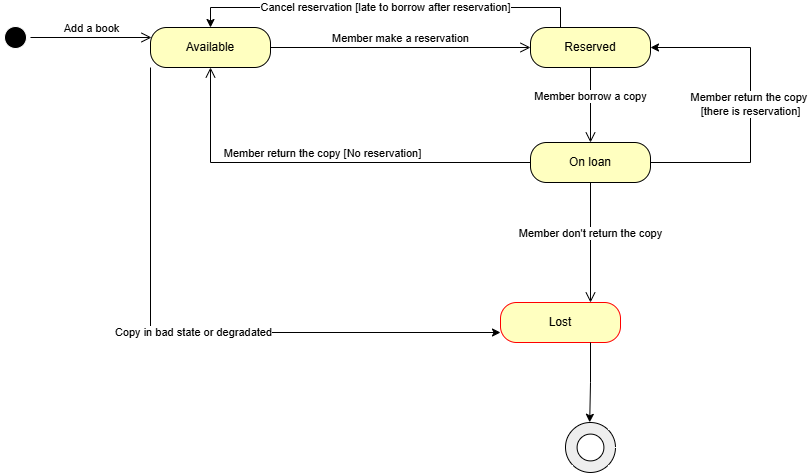

The diagram above was exported from draw.io. Its source (the exported page's mxGraphModel, read from the mxfile embedded in the PNG):
<mxGraphModel dx="1042" dy="634" grid="1" gridSize="10" guides="1" tooltips="1" connect="1" arrows="1" fold="1" page="1" pageScale="1" pageWidth="827" pageHeight="1169" math="0" shadow="0">
  <root>
    <mxCell id="0" />
    <mxCell id="1" parent="0" />
    <mxCell id="Y1nvL-I2Wv0LSxetQC8N-2" edge="1" parent="1" source="Y1nvL-I2Wv0LSxetQC8N-1" style="edgeStyle=orthogonalEdgeStyle;html=1;verticalAlign=bottom;endArrow=open;endSize=8;strokeColor=light-dark(#000000,#FFFFFF);rounded=0;entryX=0;entryY=0.25;entryDx=0;entryDy=0;" value="Add a book">
      <mxGeometry relative="1" as="geometry">
        <mxPoint x="61" y="235" as="sourcePoint" />
        <mxPoint x="281" y="235" as="targetPoint" />
      </mxGeometry>
    </mxCell>
    <mxCell id="Y1nvL-I2Wv0LSxetQC8N-15" edge="1" parent="1" source="Y1nvL-I2Wv0LSxetQC8N-3" style="edgeStyle=orthogonalEdgeStyle;rounded=0;orthogonalLoop=1;jettySize=auto;html=1;exitX=0;exitY=1;exitDx=0;exitDy=0;entryX=0;entryY=0.75;entryDx=0;entryDy=0;strokeColor=light-dark(#000000,#FFFFFF);" target="Y1nvL-I2Wv0LSxetQC8N-9" value="Copy in bad state or degradated">
      <mxGeometry relative="1" as="geometry" />
    </mxCell>
    <mxCell id="Y1nvL-I2Wv0LSxetQC8N-3" parent="1" style="rounded=1;whiteSpace=wrap;html=1;arcSize=40;fontColor=#000000;fillColor=light-dark(#FFFFC0,#66FF66);strokeColor=light-dark(#000000,#FFFFFF);" value="Available" vertex="1">
      <mxGeometry height="40" width="120" x="280" y="225" as="geometry" />
    </mxCell>
    <mxCell id="Y1nvL-I2Wv0LSxetQC8N-4" edge="1" parent="1" source="Y1nvL-I2Wv0LSxetQC8N-3" style="edgeStyle=orthogonalEdgeStyle;html=1;verticalAlign=bottom;endArrow=open;endSize=8;strokeColor=light-dark(#000000,#FFFFFF);rounded=0;exitX=1;exitY=0.5;exitDx=0;exitDy=0;entryX=0;entryY=0.5;entryDx=0;entryDy=0;" target="Y1nvL-I2Wv0LSxetQC8N-5" value="Member make a reservation">
      <mxGeometry relative="1" as="geometry">
        <mxPoint x="250" y="380" as="targetPoint" />
      </mxGeometry>
    </mxCell>
    <mxCell id="Y1nvL-I2Wv0LSxetQC8N-14" edge="1" parent="1" source="Y1nvL-I2Wv0LSxetQC8N-5" style="edgeStyle=orthogonalEdgeStyle;rounded=0;orthogonalLoop=1;jettySize=auto;html=1;exitX=0.25;exitY=0;exitDx=0;exitDy=0;entryX=0.5;entryY=0;entryDx=0;entryDy=0;" target="Y1nvL-I2Wv0LSxetQC8N-3" value="Cancel reservation [late to borrow after reservation]">
      <mxGeometry relative="1" as="geometry" />
    </mxCell>
    <mxCell id="Y1nvL-I2Wv0LSxetQC8N-5" parent="1" style="rounded=1;whiteSpace=wrap;html=1;arcSize=40;fontColor=#000000;fillColor=light-dark(#FFFFC0,#66FF66);strokeColor=light-dark(#000000,#FFFFFF);" value="Reserved" vertex="1">
      <mxGeometry height="40" width="120" x="660" y="225" as="geometry" />
    </mxCell>
    <mxCell id="Y1nvL-I2Wv0LSxetQC8N-6" edge="1" parent="1" source="Y1nvL-I2Wv0LSxetQC8N-5" style="edgeStyle=orthogonalEdgeStyle;html=1;verticalAlign=bottom;endArrow=open;endSize=8;strokeColor=light-dark(#000000,#FFFFFF);rounded=0;" target="Y1nvL-I2Wv0LSxetQC8N-7" value="Member borrow a copy">
      <mxGeometry relative="1" as="geometry">
        <mxPoint x="710" y="340" as="targetPoint" />
      </mxGeometry>
    </mxCell>
    <mxCell id="Y1nvL-I2Wv0LSxetQC8N-13" edge="1" parent="1" source="Y1nvL-I2Wv0LSxetQC8N-7" style="edgeStyle=orthogonalEdgeStyle;rounded=0;orthogonalLoop=1;jettySize=auto;html=1;exitX=1;exitY=0.5;exitDx=0;exitDy=0;entryX=1;entryY=0.5;entryDx=0;entryDy=0;" target="Y1nvL-I2Wv0LSxetQC8N-5" value="Member return the copy&amp;nbsp;&lt;div&gt;[there is reservation]&lt;/div&gt;">
      <mxGeometry relative="1" as="geometry">
        <Array as="points">
          <mxPoint x="880" y="360" />
          <mxPoint x="880" y="245" />
        </Array>
      </mxGeometry>
    </mxCell>
    <mxCell id="Y1nvL-I2Wv0LSxetQC8N-7" parent="1" style="rounded=1;whiteSpace=wrap;html=1;arcSize=40;fontColor=#000000;fillColor=light-dark(#FFFFC0,#66FF66);strokeColor=light-dark(#000000,#000000);" value="On loan" vertex="1">
      <mxGeometry height="40" width="120" x="660" y="340" as="geometry" />
    </mxCell>
    <mxCell id="Y1nvL-I2Wv0LSxetQC8N-8" edge="1" parent="1" source="Y1nvL-I2Wv0LSxetQC8N-7" style="edgeStyle=orthogonalEdgeStyle;html=1;verticalAlign=bottom;endArrow=open;endSize=8;strokeColor=light-dark(#000000,#FFFFFF);rounded=0;entryX=0.5;entryY=1;entryDx=0;entryDy=0;" target="Y1nvL-I2Wv0LSxetQC8N-3" value="Member return the copy [No reservation]">
      <mxGeometry relative="1" as="geometry">
        <mxPoint x="330" y="490" as="targetPoint" />
      </mxGeometry>
    </mxCell>
    <mxCell id="Y1nvL-I2Wv0LSxetQC8N-9" parent="1" style="rounded=1;whiteSpace=wrap;html=1;arcSize=40;fontColor=#000000;fillColor=light-dark(#FFFFC0,#66FF66);strokeColor=light-dark(#ff0000, #000000);" value="Lost" vertex="1">
      <mxGeometry height="40" width="120" x="630" y="500" as="geometry" />
    </mxCell>
    <mxCell id="Y1nvL-I2Wv0LSxetQC8N-10" edge="1" parent="1" source="Y1nvL-I2Wv0LSxetQC8N-7" style="edgeStyle=orthogonalEdgeStyle;html=1;verticalAlign=bottom;endArrow=open;endSize=8;strokeColor=light-dark(#000000,#FFFFFF);rounded=0;exitX=0.5;exitY=1;exitDx=0;exitDy=0;entryX=0.75;entryY=0;entryDx=0;entryDy=0;" target="Y1nvL-I2Wv0LSxetQC8N-9" value="Member don't return the copy">
      <mxGeometry relative="1" as="geometry">
        <mxPoint x="410" y="360" as="targetPoint" />
      </mxGeometry>
    </mxCell>
    <mxCell id="Y1nvL-I2Wv0LSxetQC8N-11" parent="1" style="verticalLabelPosition=bottom;verticalAlign=top;html=1;shape=mxgraph.basic.donut;dx=11.6;fillStyle=auto;fillColor=#eeeeee;strokeColor=#000000;" value="" vertex="1">
      <mxGeometry height="50" width="50" x="695" y="620" as="geometry" />
    </mxCell>
    <mxCell id="Y1nvL-I2Wv0LSxetQC8N-12" edge="1" parent="1" source="Y1nvL-I2Wv0LSxetQC8N-9" style="edgeStyle=orthogonalEdgeStyle;rounded=0;orthogonalLoop=1;jettySize=auto;html=1;exitX=0.75;exitY=1;exitDx=0;exitDy=0;entryX=0.484;entryY=-0.004;entryDx=0;entryDy=0;entryPerimeter=0;" target="Y1nvL-I2Wv0LSxetQC8N-11">
      <mxGeometry relative="1" as="geometry" />
    </mxCell>
    <mxCell id="Y1nvL-I2Wv0LSxetQC8N-1" parent="1" style="ellipse;html=1;shape=startState;fillColor=#000000;strokeColor=#FFFFFF;" value="" vertex="1">
      <mxGeometry height="30" width="30" x="130" y="220" as="geometry" />
    </mxCell>
  </root>
</mxGraphModel>